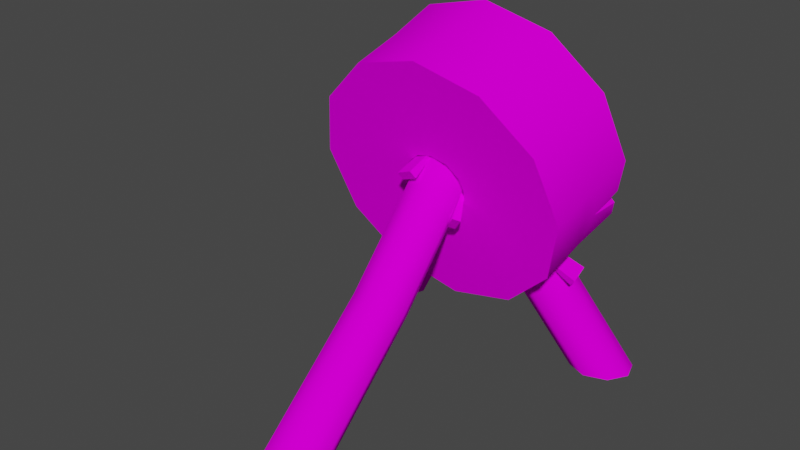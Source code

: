 # Source: prop-archery-target.blend  (saved by Blender 3.6.11; exported with 4.5.12 LTS)
import bpy
from mathutils import Matrix  # noqa: F401  (used for matrix-valued properties, if any)

bpy.ops.wm.read_factory_settings(use_empty=True)
scene = bpy.context.scene
scene.name = 'Scene'

# ---- collections
col_collection = bpy.data.collections.new('Collection'); scene.collection.children.link(col_collection)

# ---- images (referenced by path relative to the original .blend; pixels are not part of the script)
import os
ASSET_DIR = os.environ.get("B2B_ASSET_DIR", "")  # directory of the original .blend (textures are referenced by path, not embedded)
HERE = os.path.dirname(os.path.abspath(__file__))  # packed textures are extracted next to this script under _unpacked/

def load_image(name, relpath, width, height, colorspace="sRGB"):
    """Load a texture the original file referenced (path relative to the .blend, or extracted next to this script)."""
    p = next((c for c in (os.path.join(HERE, relpath), os.path.join(ASSET_DIR, relpath)) if relpath and os.path.exists(c)), "")
    if p:
        img = bpy.data.images.load(p, check_existing=True)
        img.name = name
    else:  # same state as the original file: an image datablock whose file is absent (Cycles renders it pink)
        img = bpy.data.images.new(name, width, height)
        img.source = "FILE"
        img.filepath = "//" + (relpath or name)
    img.colorspace_settings.name = colorspace
    return img
img_bark_oak_old_png = load_image('bark-oak-old.png', 'bark-oak-old.png', 1024, 1024, 'sRGB')
img_bark_end_old_1_png = load_image('bark-end-old-1.png', 'bark-end-old-1.png', 1024, 1024, 'sRGB')
img_bark_end_target_png = load_image('bark-end-target.png', 'bark-end-target.png', 1024, 1024, 'sRGB')

# ---- materials (node trees are filled in below, after node groups)
mat_bark = bpy.data.materials.new('bark')
mat_bark.alpha_threshold = 0.0
mat_bark.use_backface_culling = True
mat_bark.roughness = 0.5
mat_bark.line_color = (0.0, 0.0, 0.0, 1.0)
mat_ends = bpy.data.materials.new('ends')
mat_ends.alpha_threshold = 0.0
mat_ends.use_backface_culling = True
mat_ends.roughness = 0.5
mat_ends.line_color = (0.0, 0.0, 0.0, 1.0)
mat_target = bpy.data.materials.new('target')
mat_target.alpha_threshold = 0.0
mat_target.use_backface_culling = True
mat_target.roughness = 0.5
mat_target.line_color = (0.0, 0.0, 0.0, 1.0)

# ---- material node trees
mat_bark.use_nodes = True; mat_bark.node_tree.nodes.clear()
_N = mat_bark.node_tree.nodes; _L = mat_bark.node_tree.links
n0 = _N.new('ShaderNodeOutputMaterial'); n0.name = 'Material Output'; n0.location = (300, 300)
n1 = _N.new('ShaderNodeBsdfPrincipled'); n1.name = 'Principled BSDF'; n1.location = (10, 300)
n1.distribution = 'GGX'
n1.subsurface_method = 'RANDOM_WALK_SKIN'
n1.inputs[2].default_value = 1.0
n1.inputs[3].default_value = 1.45
n1.inputs[13].default_value = 0.0
n1.inputs[27].default_value = (0.0, 0.0, 0.0, 1.0)
n1.inputs[28].default_value = 1.0
n2 = _N.new('ShaderNodeTexImage'); n2.name = 'Image Texture'; n2.location = (-280, 280)
n2.image = img_bark_oak_old_png
_L.new(n1.outputs[0], n0.inputs[0])
_L.new(n2.outputs[0], n1.inputs[0])
n0.is_active_output = True
mat_ends.use_nodes = True; mat_ends.node_tree.nodes.clear()
_N = mat_ends.node_tree.nodes; _L = mat_ends.node_tree.links
n0 = _N.new('ShaderNodeOutputMaterial'); n0.name = 'Material Output'; n0.location = (300, 300)
n1 = _N.new('ShaderNodeBsdfPrincipled'); n1.name = 'Principled BSDF'; n1.location = (10, 300)
n1.distribution = 'GGX'
n1.subsurface_method = 'RANDOM_WALK_SKIN'
n1.inputs[2].default_value = 1.0
n1.inputs[3].default_value = 1.45
n1.inputs[13].default_value = 0.0
n1.inputs[27].default_value = (0.0, 0.0, 0.0, 1.0)
n1.inputs[28].default_value = 1.0
n2 = _N.new('ShaderNodeTexImage'); n2.name = 'Image Texture'; n2.location = (-280, 280)
n2.image = img_bark_end_old_1_png
_L.new(n1.outputs[0], n0.inputs[0])
_L.new(n2.outputs[0], n1.inputs[0])
n0.is_active_output = True
mat_target.use_nodes = True; mat_target.node_tree.nodes.clear()
_N = mat_target.node_tree.nodes; _L = mat_target.node_tree.links
n0 = _N.new('ShaderNodeOutputMaterial'); n0.name = 'Material Output'; n0.location = (300, 300)
n1 = _N.new('ShaderNodeBsdfPrincipled'); n1.name = 'Principled BSDF'; n1.location = (10, 300)
n1.distribution = 'GGX'
n1.subsurface_method = 'RANDOM_WALK_SKIN'
n1.inputs[2].default_value = 1.0
n1.inputs[3].default_value = 1.45
n1.inputs[13].default_value = 0.0
n1.inputs[27].default_value = (0.0, 0.0, 0.0, 1.0)
n1.inputs[28].default_value = 1.0
n2 = _N.new('ShaderNodeTexImage'); n2.name = 'Image Texture'; n2.location = (-280, 280)
n2.image = img_bark_end_target_png
_L.new(n1.outputs[0], n0.inputs[0])
_L.new(n2.outputs[0], n1.inputs[0])
n0.is_active_output = True

# ---- world
world_world = bpy.data.worlds.new('World'); scene.world = world_world
world_world.use_nodes = True; world_world.node_tree.nodes.clear()
_N = world_world.node_tree.nodes; _L = world_world.node_tree.links
n0 = _N.new('ShaderNodeOutputWorld'); n0.name = 'World Output'; n0.location = (300, 300)
n1 = _N.new('ShaderNodeBackground'); n1.name = 'Background'; n1.location = (10, 300)
n1.inputs[0].default_value = (0.05088, 0.05088, 0.05088, 1.0)
_L.new(n1.outputs[0], n0.inputs[0])
n0.is_active_output = True
world_world.color = (0.05088, 0.05088, 0.05088)
world_world.use_sun_shadow = False
world_world.sun_shadow_jitter_overblur = 0.0

# ---- meshes
me_prop_archery_target = bpy.data.meshes.new('prop-archery-target')
me_prop_archery_target.from_pydata([(-1.962e-16, 0.06522, 0.5469), (-0.2557, 0.08295, 0.4807), (-0.4428, 0.1314, 0.2999), (-0.5113, 0.1976, 0.05294), (-2.549e-16, 0.3299, -0.441), (0.2557, 0.3122, -0.3748), (0.4428, 0.2637, -0.194), (0.5113, 0.1976, 0.05294), (0.4428, 0.1314, 0.2999), (0.2557, 0.08295, 0.4807), (1.632e-10, -0.2259, 0.07044), (-0.06326, -0.2215, 0.05407), (-0.1096, -0.2096, 0.009338), (-0.1265, -0.1932, -0.05176), (-0.1096, -0.1768, -0.1129), (-0.06326, -0.1648, -0.1576), (1.632e-10, -0.1604, -0.174), (0.06326, -0.1648, -0.1576), (0.1096, -0.1768, -0.1129), (0.1265, -0.1932, -0.05176), (0.1096, -0.2096, 0.009338), (0.06326, -0.2215, 0.05407), (0.1221, 0.1545, -0.307), (0.09672, 0.09004, -0.3395), (0.1221, 0.01794, -0.3436), (0.1833, -0.0195, -0.3171), (0.2446, -0.0003568, -0.2753), (0.2699, 0.06415, -0.2429), (0.2446, 0.1362, -0.2387), (0.1833, 0.1737, -0.2653), (-0.1221, 0.1545, -0.307), (-0.09672, 0.09004, -0.3395), (-0.1221, 0.01794, -0.3436), (-0.1833, -0.0195, -0.3171), (-0.2446, -0.0003568, -0.2753), (-0.2699, 0.06415, -0.2429), (-0.2446, 0.1362, -0.2387), (-0.1833, 0.1737, -0.2653), (-0.3708, 0.2129, -0.798), (-0.557, 0.1397, -0.798), (-0.3937, 0.1397, -0.798), (0.4708, 0.1094, -0.798), (-0.5788, 0.2861, -0.798), (0.6017, 0.2129, -0.798), (0.4155, 0.2861, -0.798), (-0.5017, 0.3164, -0.798), (-0.6017, 0.2129, -0.798), (0.5788, 0.2861, -0.798), (0.3708, 0.2129, -0.798), (0.5017, 0.3164, -0.798), (0.3937, 0.1397, -0.798), (-0.4155, 0.2861, -0.798), (-0.4708, 0.1094, -0.798), (0.557, 0.1397, -0.798), (0.07697, -0.8406, -0.8077), (1.901e-16, -0.7956, -0.8077), (0.1088, -0.9495, -0.8077), (0.07697, -1.058, -0.8077), (2.101e-16, -1.103, -0.8077), (-0.07697, -1.058, -0.8077), (-0.1088, -0.9495, -0.8077), (-0.07697, -0.8406, -0.8077), (0.06841, -0.09358, 0.1457), (-0.06841, -0.09358, 0.1457), (0.09674, -0.07364, 0.06895), (-0.09674, -0.07364, 0.06895), (0.06841, -0.0537, -0.007851), (-0.06841, -0.0537, -0.007851), (5.019e-17, -0.04544, -0.03966), (1.975e-17, -0.1018, 0.1776), (-0.25, -0.3053, 0.3665), (-1.948e-16, -0.3226, 0.4312), (-0.433, -0.2579, 0.1897), (-0.5, -0.1932, -0.05176), (-2.523e-16, -0.06378, -0.5347), (0.25, -0.08111, -0.47), (0.433, -0.1285, -0.2932), (0.5, -0.1932, -0.05176), (0.433, -0.2579, 0.1897), (0.25, -0.3053, 0.3665), (-3.725e-09, -0.04089, 0.08775), (0.02577, 0.09445, 0.04089), (0.2511, -0.01094, -0.4528), (0.2511, 0.2357, -0.3867), (0.3161, 0.007725, -0.3805), (0.3437, 0.08838, -0.3304), (0.3161, 0.1833, -0.3335), (-0.2557, 0.3122, -0.3748), (0.1581, 0.2066, -0.4203), (0.1205, 0.1214, -0.4536), (0.1581, 0.03099, -0.4674), (-0.5, 0.0, -3.725e-09), (0.5, 0.0, -3.725e-09), (-2.508e-16, 0.1294, -0.483), (0.433, 0.0647, -0.2415), (-0.25, -0.1121, 0.4183), (-1.933e-16, -0.1294, 0.483), (0.1801, 0.08141, -0.3042), (0.25, -0.1121, 0.4183), (0.433, -0.0647, 0.2415), (-0.433, -0.0647, 0.2415), (-0.4428, 0.2637, -0.194), (-0.25, -0.08111, -0.47), (-0.433, -0.1285, -0.2932), (-0.2511, -0.01094, -0.4528), (-0.2511, 0.2357, -0.3867), (-0.3161, 0.007725, -0.3805), (-0.3437, 0.08838, -0.3304), (-0.3161, 0.1833, -0.3335), (-0.1581, 0.2066, -0.4203), (-0.1205, 0.1214, -0.4536), (-0.1581, 0.03099, -0.4674), (-0.433, 0.0647, -0.2415), (-0.1801, 0.08141, -0.3042), (-0.3765, 0.09648, -0.4143), (-0.3961, 0.07631, -0.3991), (-0.2501, 0.05186, -0.2767), (-0.3474, 0.03711, -0.4553), (-0.367, 0.01694, -0.4401), (-0.2275, 0.005852, -0.3085), (0.116, -0.2485, -0.1233), (0.139, -0.2312, -0.1331), (0.06934, -0.103, -0.02365), (0.07282, -0.2215, -0.1768), (0.09581, -0.2042, -0.1867), (0.03587, -0.08201, -0.06515), (-0.07701, -0.2761, -0.02361), (-0.0918, -0.288, 0.002159), (-0.06911, -0.1122, 0.07645), (-0.008047, -0.2943, 0.007584), (-0.02284, -0.3062, 0.03335), (-0.01567, -0.1264, 0.1006), (0.406, 0.07751, -0.4219), (0.4249, 0.07219, -0.3965), (0.2611, 0.0359, -0.3028), (0.3978, 0.1518, -0.4002), (0.4166, 0.1465, -0.3749), (0.2548, 0.09348, -0.286), (0.1495, 0.1215, -0.5086), (0.1802, 0.1146, -0.503), (0.1213, 0.07006, -0.3257), (0.161, 0.194, -0.4827), (0.1918, 0.1871, -0.4771), (0.1302, 0.1262, -0.3056), (-0.1417, 0.1313, -0.5059), (-0.1713, 0.1436, -0.4922), (-0.09854, 0.06796, -0.3116), (-0.1786, 0.0561, -0.518), (-0.2081, 0.06837, -0.5044), (-0.1271, 0.009676, -0.321), (-0.2702, 0.2525, -0.418), (-0.281, 0.2291, -0.4271), (-0.1981, 0.1591, -0.3034), (-0.2163, 0.2423, -0.4558), (-0.2271, 0.2189, -0.4649), (-0.1564, 0.1512, -0.3328), (0.07914, -0.4439, -0.4308), (-0.06202, -0.4525, -0.4298), (0.08652, -0.5545, -0.3383), (-0.05464, -0.5631, -0.3373), (0.007032, -0.4253, -0.4494), (0.1121, -0.4974, -0.3847), (0.01746, -0.5817, -0.3186), (-0.08756, -0.5096, -0.3833), (0.473, 0.2346, -0.08534), (0.4577, 0.2494, -0.1404), (0.4173, 0.2359, -0.09029), (0.4553, 0.1193, -0.1407), (-0.08968, 0.3237, -0.4178), (-0.149, 0.3196, -0.4024), (-0.1114, 0.3058, -0.3509), (-0.1376, 0.2352, -0.4179), (-0.3904, 0.1178, 0.3506), (-0.3512, 0.1077, 0.3885), (-0.3297, 0.1244, 0.326), (-0.3593, 0.01064, 0.338), (0.1009, 0.1909, 0.07768), (0.1489, 0.1966, 0.05671), (0.09996, 0.2052, 0.02462), (0.0541, 0.1973, 0.05379), (0.1005, 0.157, 0.04681), (-0.3099, 0.2559, -0.1647), (-0.2876, 0.2669, -0.2056), (-0.315, 0.278, -0.2472), (-0.3405, 0.2674, -0.2077), (-0.3124, 0.228, -0.2159)], [], [(1, 0, 9, 8, 7, 177, 176, 179, 2, 172, 174, 173), (13, 14, 80), (96, 71, 79, 98), (98, 99, 8, 9), (100, 72, 70, 95), (74, 90, 82, 75), (91, 73, 72, 100), (99, 78, 77, 92), (95, 70, 71, 96), (76, 75, 82, 84), (33, 34, 39, 52), (35, 36, 42, 46), (25, 41, 53, 26), (27, 43, 47, 28), (29, 49, 44, 22), (22, 44, 48, 23), (24, 50, 41, 25), (28, 47, 49, 29), (26, 53, 43, 27), (23, 48, 50, 24), (37, 30, 51, 45), (30, 31, 38, 51), (32, 33, 52, 40), (36, 37, 45, 42), (34, 35, 46, 39), (31, 32, 40, 38), (160, 156, 54, 55), (162, 159, 59, 58), (156, 161, 56, 54), (159, 163, 60, 59), (161, 158, 57, 56), (163, 157, 61, 60), (158, 162, 58, 57), (157, 160, 55, 61), (91, 112, 103, 73), (92, 77, 76, 94), (11, 10, 71, 70), (12, 11, 70, 72), (13, 12, 72, 73), (14, 13, 73, 103), (15, 14, 103, 102), (16, 15, 102, 74), (17, 16, 74, 75), (18, 17, 75, 76), (19, 18, 76, 77), (20, 19, 77, 78), (21, 20, 78, 79), (10, 21, 79, 71), (20, 21, 80), (10, 11, 80), (17, 18, 80), (14, 15, 80), (21, 10, 80), (11, 12, 80), (18, 19, 80), (15, 16, 80), (12, 13, 80), (19, 20, 80), (16, 17, 80), (86, 85, 97), (89, 88, 97), (175, 95, 1, 173), (3, 91, 100, 2), (5, 83, 88, 4), (90, 89, 97), (83, 86, 97), (84, 82, 97), (82, 90, 97), (88, 83, 97), (85, 84, 97), (5, 6, 86, 83), (8, 99, 92, 7), (1, 95, 96, 0), (3, 101, 112, 91), (167, 94, 6, 165), (79, 78, 99, 98), (0, 96, 98, 9), (6, 94, 85, 86), (4, 88, 89, 93), (93, 89, 90, 74), (94, 76, 84, 85), (74, 102, 104, 111), (103, 106, 104, 102), (108, 113, 107), (110, 113, 109), (109, 171, 168, 4), (111, 113, 110), (105, 113, 108), (106, 113, 104), (104, 113, 111), (109, 113, 105), (107, 113, 106), (87, 105, 108, 101), (101, 108, 107, 112), (4, 93, 110, 109), (93, 74, 111, 110), (112, 107, 106, 103), (114, 115, 116), (119, 118, 117), (117, 118, 115, 114), (116, 119, 117, 114), (119, 116, 115, 118), (120, 121, 122), (125, 124, 123), (123, 124, 121, 120), (122, 125, 123, 120), (125, 122, 121, 124), (126, 127, 128), (131, 130, 129), (129, 130, 127, 126), (128, 131, 129, 126), (131, 128, 127, 130), (132, 133, 134), (137, 136, 135), (135, 136, 133, 132), (134, 137, 135, 132), (137, 134, 133, 136), (138, 139, 140), (143, 142, 141), (141, 142, 139, 138), (140, 143, 141, 138), (143, 140, 139, 142), (144, 145, 146), (149, 148, 147), (147, 148, 145, 144), (146, 149, 147, 144), (149, 146, 145, 148), (150, 151, 152), (155, 154, 153), (153, 154, 151, 150), (152, 155, 153, 150), (155, 152, 151, 154), (67, 68, 160, 157), (62, 69, 162, 158), (65, 67, 157, 163), (64, 62, 158, 161), (63, 65, 163, 159), (66, 64, 161, 156), (69, 63, 159, 162), (68, 66, 156, 160), (7, 92, 167, 164), (166, 164, 167), (92, 94, 167), (165, 166, 167), (87, 169, 105), (170, 168, 171), (169, 171, 109, 105), (169, 170, 171), (173, 174, 175), (2, 100, 175, 172), (174, 172, 175), (100, 95, 175), (178, 179, 180), (2, 179, 178, 177, 7, 164, 166, 165, 6, 5, 182, 181, 184, 101, 3), (176, 177, 180), (177, 178, 180), (179, 176, 180), (101, 184, 183, 182, 5, 4, 168, 170, 169, 87), (181, 182, 185), (183, 184, 185), (182, 183, 185), (184, 181, 185)])
me_prop_archery_target.polygons.foreach_set('use_smooth', [1, 1, 1, 1, 1, 1, 1, 1, 1, 1, 1, 1, 1, 1, 1, 1, 1, 1, 1, 1, 1, 1, 1, 1, 1, 1, 1, 1, 1, 1, 1, 1, 1, 1, 1, 1, 1, 1, 1, 1, 1, 1, 1, 1, 1, 1, 1, 1, 1, 1, 1, 1, 1, 1, 1, 1, 1, 1, 1, 1, 1, 1, 1, 1, 1, 1, 1, 1, 1, 1, 1, 1, 1, 1, 1, 1, 1, 1, 1, 1, 1, 1, 1, 1, 1, 1, 1, 1, 1, 1, 1, 1, 1, 1, 1, 1, 1, 0, 0, 0, 0, 0, 0, 0, 0, 0, 0, 0, 0, 0, 0, 0, 0, 0, 0, 0, 0, 0, 0, 0, 0, 0, 0, 0, 0, 0, 0, 0, 0, 0, 0, 0, 1, 1, 1, 1, 1, 1, 1, 1, 1, 1, 1, 1, 1, 1, 1, 1, 1, 1, 1, 1, 1, 1, 1, 1, 1, 1, 1, 1, 1, 1])
me_prop_archery_target.polygons.foreach_set('material_index', [2, 1, 0, 0, 0, 0, 0, 0, 0, 0, 0, 0, 0, 0, 0, 0, 0, 0, 0, 0, 0, 0, 0, 0, 0, 0, 0, 0, 0, 0, 0, 0, 0, 0, 0, 0, 1, 1, 1, 1, 1, 1, 1, 1, 1, 1, 1, 1, 1, 1, 1, 1, 1, 1, 1, 1, 1, 1, 1, 1, 1, 0, 0, 0, 1, 1, 1, 1, 1, 1, 0, 0, 0, 0, 0, 0, 0, 0, 0, 0, 0, 0, 0, 1, 1, 0, 1, 1, 1, 1, 1, 1, 0, 0, 0, 0, 0, 1, 1, 1, 1, 1, 1, 1, 1, 1, 1, 1, 1, 1, 1, 1, 1, 1, 1, 1, 1, 1, 1, 1, 1, 1, 1, 1, 1, 1, 1, 1, 1, 1, 1, 1, 0, 0, 0, 0, 0, 0, 0, 0, 0, 2, 0, 2, 0, 2, 0, 2, 2, 0, 2, 0, 1, 2, 1, 1, 1, 2, 2, 2, 2, 2])
_k = set([(0, 1), (0, 9), (1, 173), (2, 3), (2, 172), (3, 101), (4, 5), (4, 168), (5, 6), (6, 165), (7, 8), (7, 164), (8, 9), (10, 11), (10, 21), (11, 12), (12, 13), (13, 14), (14, 15), (15, 16), (16, 17), (17, 18), (18, 19), (19, 20), (20, 21), (70, 71), (70, 72), (71, 79), (72, 73), (73, 103), (74, 75), (74, 102), (75, 76), (76, 77), (77, 78), (78, 79), (82, 84), (82, 90), (83, 86), (83, 88), (84, 85), (85, 86), (87, 101), (87, 169), (88, 89), (89, 90), (102, 103), (104, 106), (104, 111), (105, 108), (105, 109), (106, 107), (107, 108), (109, 110), (110, 111), (164, 166), (164, 167), (165, 166), (165, 167), (166, 167), (168, 170), (168, 171), (169, 170), (169, 171), (170, 171), (172, 174), (172, 175), (173, 174), (173, 175), (174, 175), (176, 177), (176, 179), (176, 180), (177, 178), (177, 180), (178, 179), (178, 180), (179, 180), (181, 182), (181, 184), (181, 185), (182, 183), (182, 185), (183, 184), (183, 185), (184, 185)])
me_prop_archery_target.attributes.new('sharp_edge', 'BOOLEAN', 'EDGE').data.foreach_set('value', [ (min(e.vertices), max(e.vertices)) in _k for e in me_prop_archery_target.edges])
_uv = me_prop_archery_target.uv_layers.new(name='UVMap')
_uv.uv.foreach_set('vector', [0.7531, 0.9222, 0.5031, 0.9891, 0.2531, 0.9222, 0.07009, 0.7391, 0.0031, 0.4891, 0.3575, 0.493, 0.4045, 0.5142, 0.4502, 0.49, 0.9361, 0.7391, 0.8848, 0.7905, 0.8254, 0.7656, 0.8465, 0.8288, 0.8125, 0.7303, 0.796, 0.7018, 0.7656, 0.7918, 0.5, 0.5, 0.5, 0.4193, 0.6044, 0.4193, 0.6044, 0.5, 0.6044, 0.5, 0.7088, 0.5, 0.7088, 0.5807, 0.6044, 0.5807, 0.2912, 0.5, 0.2912, 0.4193, 0.3956, 0.4193, 0.3956, 0.5, 1.126, 0.4193, 1.061, 0.4633, 1.022, 0.4485, 1.022, 0.4193, 0.1868, 0.5, 0.1868, 0.4193, 0.2912, 0.4193, 0.2912, 0.5, 0.7088, 0.5, 0.7088, 0.4193, 0.8132, 0.4193, 0.8132, 0.5, 0.3956, 0.5, 0.3956, 0.4193, 0.5, 0.4193, 0.5, 0.5, 0.9176, 0.4193, 1.022, 0.4193, 1.022, 0.4485, 0.985, 0.4633, 0.8471, 0.6987, 0.814, 0.6987, 0.814, 0.4281, 0.8471, 0.4498, 0.7808, 0.6987, 0.7477, 0.6987, 0.7477, 0.4092, 0.7808, 0.4114, 0.7145, 0.9451, 0.7145, 0.6961, 0.7477, 0.6745, 0.7477, 0.9451, 0.7808, 0.9451, 0.7808, 0.6577, 0.814, 0.6556, 0.814, 0.9451, 0.8471, 0.9451, 0.8471, 0.6693, 0.8803, 0.6909, 0.8803, 0.9451, 0.8803, 0.9451, 0.8803, 0.6909, 0.9134, 0.7077, 0.9134, 0.9451, 0.6814, 0.9451, 0.6814, 0.7099, 0.7145, 0.6961, 0.7145, 0.9451, 0.814, 0.9451, 0.814, 0.6556, 0.8471, 0.6693, 0.8471, 0.9451, 0.7477, 0.9451, 0.7477, 0.6745, 0.7808, 0.6577, 0.7808, 0.9451, 0.6483, 0.9451, 0.6483, 0.7077, 0.6814, 0.7099, 0.6814, 0.9451, 0.7145, 0.6987, 0.6814, 0.6987, 0.6814, 0.4446, 0.7145, 0.423, 0.6814, 0.6987, 0.6483, 0.6987, 0.6483, 0.4614, 0.6814, 0.4446, 0.8803, 0.6987, 0.8471, 0.6987, 0.8471, 0.4498, 0.8803, 0.4635, 0.7477, 0.6987, 0.7145, 0.6987, 0.7145, 0.423, 0.7477, 0.4092, 0.814, 0.6987, 0.7808, 0.6987, 0.7808, 0.4114, 0.814, 0.4281, 0.9134, 0.6987, 0.8803, 0.6987, 0.8803, 0.4635, 0.9134, 0.4614, 0.383, 0.6299, 0.4161, 0.6325, 0.4161, 0.8765, 0.3829, 0.8638, 0.5155, 0.6478, 0.5486, 0.6451, 0.5486, 0.9378, 0.5155, 0.9504, 0.4162, 0.6325, 0.4493, 0.6388, 0.4492, 0.9071, 0.4161, 0.8765, 0.5485, 0.6451, 0.5817, 0.6388, 0.5818, 0.9071, 0.5486, 0.9378, 0.4493, 0.6388, 0.4825, 0.6451, 0.4824, 0.9378, 0.4492, 0.9071, 0.5817, 0.6388, 0.6148, 0.6325, 0.6149, 0.8765, 0.5818, 0.9071, 0.4824, 0.6451, 0.5156, 0.6478, 0.5155, 0.9504, 0.4824, 0.9378, 0.6149, 0.6325, 0.648, 0.6299, 0.6481, 0.8638, 0.6149, 0.8765, 0.1868, 0.5, 0.08242, 0.5, 0.08242, 0.4193, 0.1868, 0.4193, 0.8132, 0.5, 0.8132, 0.4193, 0.9176, 0.4193, 0.9176, 0.5, 0.7981, 0.7905, 0.7696, 0.8069, 0.8182, 0.9881, 0.9307, 0.9231, 0.8146, 0.762, 0.7981, 0.7905, 0.9307, 0.9231, 0.9957, 0.8105, 0.8146, 0.7291, 0.8146, 0.762, 0.9957, 0.8105, 0.9957, 0.6806, 0.7981, 0.7006, 0.8146, 0.7291, 0.9957, 0.6806, 0.9307, 0.568, 0.7696, 0.6842, 0.7981, 0.7006, 0.9307, 0.568, 0.8182, 0.503, 0.7368, 0.6842, 0.7696, 0.6842, 0.8182, 0.503, 0.6882, 0.503, 0.7083, 0.7006, 0.7368, 0.6842, 0.6882, 0.503, 0.5757, 0.568, 0.6918, 0.7291, 0.7083, 0.7006, 0.5757, 0.568, 0.5107, 0.6806, 0.6918, 0.762, 0.6918, 0.7291, 0.5107, 0.6806, 0.5107, 0.8105, 0.7083, 0.7905, 0.6918, 0.762, 0.5107, 0.8105, 0.5757, 0.9231, 0.7368, 0.8069, 0.7083, 0.7905, 0.5757, 0.9231, 0.6882, 0.9881, 0.7696, 0.8069, 0.7368, 0.8069, 0.6882, 0.9881, 0.8182, 0.9881, 0.71, 0.7874, 0.7385, 0.8038, 0.7656, 0.7918, 0.7678, 0.8037, 0.7963, 0.7873, 0.7656, 0.7918, 0.7099, 0.7016, 0.6935, 0.7301, 0.7656, 0.7918, 0.7972, 0.7023, 0.7687, 0.6858, 0.7656, 0.7918, 0.7368, 0.8032, 0.7696, 0.8032, 0.7656, 0.7918, 0.795, 0.7887, 0.8115, 0.7602, 0.7656, 0.7918, 0.6942, 0.7291, 0.6942, 0.762, 0.7656, 0.7918, 0.7696, 0.6859, 0.7368, 0.6859, 0.7656, 0.7918, 0.8115, 0.762, 0.8115, 0.7291, 0.7656, 0.7918, 0.6945, 0.7605, 0.7109, 0.789, 0.7656, 0.7918, 0.7376, 0.6856, 0.7091, 0.7021, 0.7656, 0.7918, 0.5496, 0.6015, 0.5398, 0.6184, 0.6708, 0.6611, 0.6277, 0.5312, 0.6108, 0.541, 0.6708, 0.6611, 0.3333, 0.5394, 0.3956, 0.5, 0.3956, 0.5807, 0.3424, 0.5807, 0.1868, 0.5807, 0.1868, 0.5, 0.2912, 0.5, 0.2912, 0.5807, 1.022, 0.5807, 1.022, 0.5515, 1.061, 0.5366, 1.126, 0.5807, 0.6108, 0.541, 0.6277, 0.5312, 0.6708, 0.6611, 0.5714, 0.5632, 0.5483, 0.6032, 0.6708, 0.6611, 0.5483, 0.6032, 0.5714, 0.5632, 0.6708, 0.6611, 0.5707, 0.5639, 0.6126, 0.5397, 0.6708, 0.6611, 0.6126, 0.5397, 0.5707, 0.5639, 0.6708, 0.6611, 0.5398, 0.6184, 0.5496, 0.6015, 0.6708, 0.6611, 1.022, 0.5807, 0.9176, 0.5807, 0.985, 0.5366, 1.022, 0.5515, 0.7088, 0.5807, 0.7088, 0.5, 0.8132, 0.5, 0.8132, 0.5807, 0.3956, 0.5807, 0.3956, 0.5, 0.5, 0.5, 0.5, 0.5807, 0.1868, 0.5807, 0.08242, 0.5807, 0.08242, 0.5, 0.1868, 0.5, 0.8828, 0.5318, 0.9176, 0.5, 0.9176, 0.5807, 0.8949, 0.5807, 0.6044, 0.4193, 0.7088, 0.4193, 0.7088, 0.5, 0.6044, 0.5, 0.5, 0.5807, 0.5, 0.5, 0.6044, 0.5, 0.6044, 0.5807, 0.9176, 0.5807, 0.9176, 0.5, 0.9693, 0.4999, 0.985, 0.5366, 1.126, 0.5807, 1.061, 0.5366, 1.076, 0.4999, 1.126, 0.5, 1.126, 0.5, 1.076, 0.4999, 1.061, 0.4633, 1.126, 0.4193, 0.9176, 0.5, 0.9176, 0.4193, 0.985, 0.4633, 0.9693, 0.4999, -0.1264, 0.4193, -0.02198, 0.4193, -0.02173, 0.4485, -0.06055, 0.4633, 0.08242, 0.4193, 0.01498, 0.4633, -0.02212, 0.4485, -0.02198, 0.4193, 0.8572, 0.5194, 0.7879, 0.6211, 0.8742, 0.5292, 0.7544, 0.4976, 0.7879, 0.6211, 0.774, 0.4976, -0.06054, 0.5366, -0.06906, 0.548, -0.08976, 0.5807, -0.1264, 0.5807, 0.774, 0.4976, 0.7879, 0.6211, 0.7544, 0.4976, 0.8192, 0.4972, 0.7879, 0.6211, 0.8592, 0.5203, 0.8592, 0.5203, 0.7879, 0.6211, 0.8192, 0.4972, 0.8201, 0.4975, 0.7879, 0.6211, 0.7718, 0.4975, 0.7718, 0.4975, 0.7879, 0.6211, 0.8202, 0.4975, 0.8742, 0.5292, 0.7879, 0.6211, 0.8572, 0.5194, -0.02198, 0.5807, -0.02212, 0.5515, 0.01497, 0.5366, 0.08242, 0.5807, 0.08242, 0.5807, 0.01497, 0.5366, 0.0307, 0.4999, 0.08242, 0.5, -0.1264, 0.5807, -0.1264, 0.5, -0.07627, 0.4999, -0.06054, 0.5366, -0.1264, 0.5, -0.1264, 0.4193, -0.06055, 0.4633, -0.07627, 0.4999, 0.08242, 0.5, 0.0307, 0.4999, 0.01498, 0.4633, 0.08242, 0.4193, 0.6694, 0.8103, 0.6739, 0.8099, 0.6739, 0.8316, 0.6761, 0.8099, 0.6784, 0.8314, 0.6739, 0.8314, 0.6739, 0.8314, 0.6784, 0.8314, 0.6784, 0.8425, 0.6739, 0.8425, 0.6583, 0.8099, 0.6694, 0.8099, 0.6694, 0.8316, 0.6583, 0.8316, 0.6583, 0.8316, 0.6473, 0.8316, 0.6473, 0.8099, 0.6583, 0.8099, 0.6694, 0.8103, 0.6739, 0.8099, 0.6739, 0.8316, 0.6761, 0.8099, 0.6784, 0.8314, 0.6739, 0.8314, 0.6739, 0.8314, 0.6784, 0.8314, 0.6784, 0.8425, 0.6739, 0.8425, 0.6583, 0.8099, 0.6694, 0.8099, 0.6694, 0.8316, 0.6583, 0.8316, 0.6583, 0.8316, 0.6473, 0.8316, 0.6473, 0.8099, 0.6583, 0.8099, 0.6694, 0.8103, 0.6739, 0.8099, 0.6739, 0.8316, 0.6761, 0.8099, 0.6784, 0.8314, 0.6739, 0.8314, 0.6739, 0.8314, 0.6784, 0.8314, 0.6784, 0.8425, 0.6739, 0.8425, 0.6583, 0.8099, 0.6694, 0.8099, 0.6694, 0.8316, 0.6583, 0.8316, 0.6583, 0.8316, 0.6473, 0.8316, 0.6473, 0.8099, 0.6583, 0.8099, 0.6694, 0.8103, 0.6739, 0.8099, 0.6739, 0.8316, 0.6761, 0.8099, 0.6784, 0.8314, 0.6739, 0.8314, 0.6739, 0.8314, 0.6784, 0.8314, 0.6784, 0.8425, 0.6739, 0.8425, 0.6583, 0.8099, 0.6694, 0.8099, 0.6694, 0.8316, 0.6583, 0.8316, 0.6583, 0.8316, 0.6473, 0.8316, 0.6473, 0.8099, 0.6583, 0.8099, 0.6694, 0.8103, 0.6739, 0.8099, 0.6739, 0.8316, 0.6761, 0.8099, 0.6784, 0.8314, 0.6739, 0.8314, 0.6739, 0.8314, 0.6784, 0.8314, 0.6784, 0.8425, 0.6739, 0.8425, 0.6583, 0.8099, 0.6694, 0.8099, 0.6694, 0.8316, 0.6583, 0.8316, 0.6583, 0.8316, 0.6473, 0.8316, 0.6473, 0.8099, 0.6583, 0.8099, 0.6694, 0.8103, 0.6739, 0.8099, 0.6739, 0.8316, 0.6761, 0.8099, 0.6784, 0.8314, 0.6739, 0.8314, 0.6739, 0.8314, 0.6784, 0.8314, 0.6784, 0.8425, 0.6739, 0.8425, 0.6583, 0.8099, 0.6694, 0.8099, 0.6694, 0.8316, 0.6583, 0.8316, 0.6583, 0.8316, 0.6473, 0.8316, 0.6473, 0.8099, 0.6583, 0.8099, 0.6694, 0.8103, 0.6739, 0.8099, 0.6739, 0.8316, 0.6761, 0.8099, 0.6784, 0.8314, 0.6739, 0.8314, 0.6739, 0.8314, 0.6784, 0.8314, 0.6784, 0.8425, 0.6739, 0.8425, 0.6583, 0.8099, 0.6694, 0.8099, 0.6694, 0.8316, 0.6583, 0.8316, 0.6583, 0.8316, 0.6473, 0.8316, 0.6473, 0.8099, 0.6583, 0.8099, 0.6148, 0.3885, 0.648, 0.396, 0.648, 0.6299, 0.6149, 0.6325, 0.4825, 0.3525, 0.5156, 0.3451, 0.5156, 0.6478, 0.4824, 0.6451, 0.5816, 0.3705, 0.6147, 0.3885, 0.6148, 0.6325, 0.5817, 0.6388, 0.4494, 0.3705, 0.4826, 0.3525, 0.4825, 0.6451, 0.4493, 0.6388, 0.5484, 0.3525, 0.5816, 0.3705, 0.5817, 0.6388, 0.5485, 0.6451, 0.4163, 0.3885, 0.4494, 0.3705, 0.4493, 0.6388, 0.4162, 0.6325, 0.5154, 0.3451, 0.5486, 0.3525, 0.5486, 0.6451, 0.5155, 0.6478, 0.383, 0.396, 0.4162, 0.3885, 0.4161, 0.6325, 0.383, 0.6299, 0.8132, 0.5807, 0.8132, 0.5, 0.8828, 0.5318, 0.8716, 0.5807, 0.09502, 0.3442, 0.04061, 0.3492, 0.04779, 0.3224, 0.8132, 0.5, 0.9176, 0.5, 0.8828, 0.5318, 0.05555, 0.2934, 0.09502, 0.3442, 0.04779, 0.3224, -0.02198, 0.5807, -0.06555, 0.5807, -0.02173, 0.5515, 0.6121, 0.08035, 0.5908, 0.01264, 0.6407, 0.02464, -0.06555, 0.5807, -0.06906, 0.548, -0.06054, 0.5366, -0.02173, 0.5515, 0.6488, 0.02818, 0.6121, 0.08035, 0.6407, 0.02464, 0.8465, 0.8288, 0.8254, 0.7656, 0.8624, 0.8129, 0.2912, 0.5807, 0.2912, 0.5, 0.3333, 0.5394, 0.3205, 0.5807, 0.8254, 0.7656, 0.8848, 0.7905, 0.8624, 0.8129, 0.2912, 0.5, 0.3956, 0.5, 0.3333, 0.5394, 0.7953, 0.7657, 0.769, 0.7484, 0.7955, 0.7476, 0.9361, 0.7391, 0.4502, 0.49, 0.4054, 0.4605, 0.3575, 0.493, 0.0031, 0.4891, 0.04061, 0.3492, 0.09502, 0.3442, 0.05555, 0.2934, 0.07009, 0.2391, 0.2531, 0.05614, 0.7843, 0.2274, 0.8061, 0.2689, 0.836, 0.2253, 0.9361, 0.2391, 1.003, 0.4891, 0.7958, 0.7342, 0.8233, 0.7467, 0.7955, 0.7476, 0.8233, 0.7467, 0.7953, 0.7657, 0.7955, 0.7476, 0.769, 0.7484, 0.7958, 0.7342, 0.7955, 0.7476, 0.9361, 0.2391, 0.836, 0.2253, 0.8111, 0.1853, 0.7843, 0.2274, 0.2531, 0.05614, 0.5031, -0.01085, 0.5908, 0.01264, 0.6121, 0.08035, 0.6488, 0.02818, 0.7531, 0.05614, 0.8061, 0.2689, 0.7843, 0.2274, 0.8086, 0.2264, 0.8111, 0.1853, 0.836, 0.2253, 0.8086, 0.2264, 0.7843, 0.2274, 0.8111, 0.1853, 0.8086, 0.2264, 0.836, 0.2253, 0.8061, 0.2689, 0.8086, 0.2264])
me_prop_archery_target.materials.append(mat_bark)
me_prop_archery_target.materials.append(mat_ends)
me_prop_archery_target.materials.append(mat_target)
me_prop_archery_target.update()

# ---- objects
ob_prop_archery_target = bpy.data.objects.new('prop-archery-target', me_prop_archery_target)

# ---- transforms, parenting, visibility, modifiers, constraints
ob_prop_archery_target.location = (0.0, 0.0, 0.8)
_m = ob_prop_archery_target.modifiers.new('EdgeSplit', 'EDGE_SPLIT')
_m.use_edge_angle = False

# ---- collection membership
col_collection.objects.link(ob_prop_archery_target)

# ---- scene / render settings (as saved in the file)
scene.frame_start = 1; scene.frame_end = 250; scene.frame_set(1)
scene.render.engine = 'CYCLES'
scene.render.fps = 30
scene.cycles.sampling_pattern = 'TABULATED_SOBOL'
scene.cycles.bake_type = 'DIFFUSE'
scene.view_settings.view_transform = 'Filmic'
bpy.context.view_layer.update()

# ---- added for rendering (the .blend has no active camera and no usable light): camera, sun
cam_auto = bpy.data.cameras.new('AutoCamera')
cam_auto.lens = 50.0
cam_auto.sensor_width = 36.0
cam_auto.clip_end = 1000.0
ob_auto_camera = bpy.data.objects.new('AutoCamera', cam_auto)
scene.collection.objects.link(ob_auto_camera)
ob_auto_camera.location = (2.13757, -2.95184, 2.37964)
ob_auto_camera.rotation_euler = (1.09748, -7.21219e-08, 0.694738)
scene.camera = ob_auto_camera
light_auto_sun = bpy.data.lights.new('AutoSun', 'SUN')
light_auto_sun.energy = 3.0
light_auto_sun.angle = 0.0523599
ob_auto_sun = bpy.data.objects.new('AutoSun', light_auto_sun)
scene.collection.objects.link(ob_auto_sun)
ob_auto_sun.rotation_euler = (0.872665, 0.174533, 0.523599)
bpy.context.view_layer.update()
